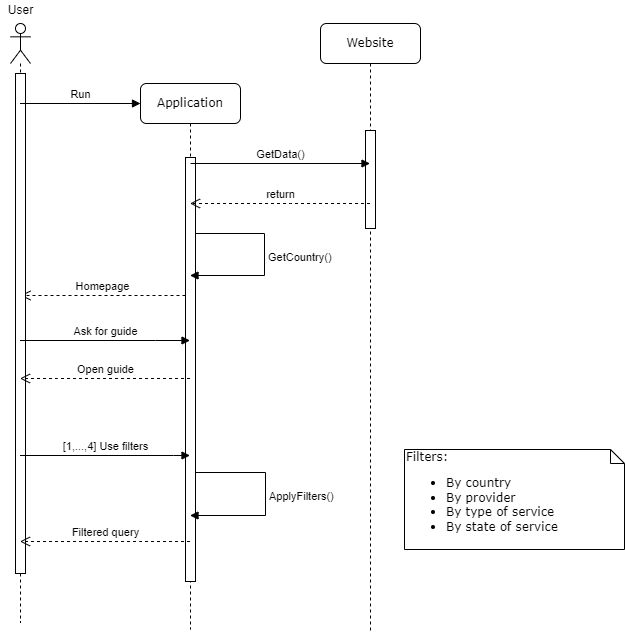

The diagram above was exported from draw.io. Its source (the exported page's mxGraphModel, read from the mxfile embedded in the PNG):
<mxGraphModel dx="782" dy="436" grid="0" gridSize="10" guides="1" tooltips="1" connect="1" arrows="1" fold="1" page="1" pageScale="1" pageWidth="1100" pageHeight="850" background="none" math="0" shadow="0">
  <root>
    <mxCell id="0" />
    <mxCell id="1" parent="0" />
    <mxCell id="7baba1c4bc27f4b0-2" value="Application" style="shape=umlLifeline;perimeter=lifelinePerimeter;whiteSpace=wrap;html=1;container=1;collapsible=0;recursiveResize=0;outlineConnect=0;rounded=1;shadow=0;comic=0;labelBackgroundColor=none;strokeWidth=1;fontFamily=Verdana;fontSize=12;align=center;" parent="1" vertex="1">
      <mxGeometry x="310" y="169" width="100" height="546" as="geometry" />
    </mxCell>
    <mxCell id="6ZS5YOBBlSAf_PpYDERX-23" style="edgeStyle=orthogonalEdgeStyle;rounded=0;orthogonalLoop=1;jettySize=auto;html=1;" parent="7baba1c4bc27f4b0-2" source="7baba1c4bc27f4b0-10" target="7baba1c4bc27f4b0-2" edge="1">
      <mxGeometry relative="1" as="geometry">
        <Array as="points">
          <mxPoint x="50" y="360" />
          <mxPoint x="50" y="360" />
        </Array>
      </mxGeometry>
    </mxCell>
    <mxCell id="7baba1c4bc27f4b0-10" value="" style="html=1;points=[];perimeter=orthogonalPerimeter;rounded=0;shadow=0;comic=0;labelBackgroundColor=none;strokeWidth=1;fontFamily=Verdana;fontSize=12;align=center;" parent="7baba1c4bc27f4b0-2" vertex="1">
      <mxGeometry x="45" y="74" width="10" height="424" as="geometry" />
    </mxCell>
    <mxCell id="6ZS5YOBBlSAf_PpYDERX-15" value="Homepage" style="html=1;verticalAlign=bottom;endArrow=open;dashed=1;endSize=8;rounded=0;" parent="7baba1c4bc27f4b0-2" edge="1">
      <mxGeometry relative="1" as="geometry">
        <mxPoint x="45" y="212" as="sourcePoint" />
        <mxPoint x="-120" y="212" as="targetPoint" />
      </mxGeometry>
    </mxCell>
    <mxCell id="QO7-5qIe_7ScZ3OsFER0-9" value="GetCountry()" style="edgeStyle=orthogonalEdgeStyle;html=1;align=left;spacingLeft=2;endArrow=block;rounded=0;" edge="1" target="7baba1c4bc27f4b0-2" parent="7baba1c4bc27f4b0-2" source="7baba1c4bc27f4b0-10">
      <mxGeometry relative="1" as="geometry">
        <mxPoint x="81" y="182" as="sourcePoint" />
        <Array as="points">
          <mxPoint x="124" y="150" />
          <mxPoint x="124" y="192" />
        </Array>
        <mxPoint x="86" y="202" as="targetPoint" />
      </mxGeometry>
    </mxCell>
    <mxCell id="QO7-5qIe_7ScZ3OsFER0-16" value="ApplyFilters()" style="edgeStyle=orthogonalEdgeStyle;html=1;align=left;spacingLeft=2;endArrow=block;rounded=0;" edge="1" target="7baba1c4bc27f4b0-2" parent="7baba1c4bc27f4b0-2">
      <mxGeometry relative="1" as="geometry">
        <mxPoint x="55" y="389" as="sourcePoint" />
        <Array as="points">
          <mxPoint x="125" y="389" />
          <mxPoint x="125" y="432" />
        </Array>
        <mxPoint x="61" y="409" as="targetPoint" />
      </mxGeometry>
    </mxCell>
    <mxCell id="7baba1c4bc27f4b0-3" value="Website" style="shape=umlLifeline;perimeter=lifelinePerimeter;whiteSpace=wrap;html=1;container=1;collapsible=0;recursiveResize=0;outlineConnect=0;rounded=1;shadow=0;comic=0;labelBackgroundColor=none;strokeWidth=1;fontFamily=Verdana;fontSize=12;align=center;" parent="1" vertex="1">
      <mxGeometry x="490" y="109" width="100" height="608" as="geometry" />
    </mxCell>
    <mxCell id="6ZS5YOBBlSAf_PpYDERX-11" value="" style="html=1;points=[];perimeter=orthogonalPerimeter;" parent="7baba1c4bc27f4b0-3" vertex="1">
      <mxGeometry x="45" y="107" width="10" height="98" as="geometry" />
    </mxCell>
    <mxCell id="7baba1c4bc27f4b0-45" value="Filters:&lt;br&gt;&lt;ul&gt;&lt;li&gt;By country&lt;/li&gt;&lt;li&gt;By provider&lt;/li&gt;&lt;li&gt;By type of service&lt;/li&gt;&lt;li&gt;By state of service&lt;/li&gt;&lt;/ul&gt;" style="shape=note;whiteSpace=wrap;html=1;size=14;verticalAlign=top;align=left;spacingTop=-6;rounded=0;shadow=0;comic=0;labelBackgroundColor=none;strokeWidth=1;fontFamily=Verdana;fontSize=12" parent="1" vertex="1">
      <mxGeometry x="574" y="535" width="220" height="100" as="geometry" />
    </mxCell>
    <mxCell id="6ZS5YOBBlSAf_PpYDERX-1" value="" style="shape=umlLifeline;participant=umlActor;perimeter=lifelinePerimeter;whiteSpace=wrap;html=1;container=1;collapsible=0;recursiveResize=0;verticalAlign=top;spacingTop=36;outlineConnect=0;size=40;" parent="1" vertex="1">
      <mxGeometry x="180" y="109" width="20" height="599" as="geometry" />
    </mxCell>
    <mxCell id="6ZS5YOBBlSAf_PpYDERX-3" value="" style="html=1;points=[];perimeter=orthogonalPerimeter;" parent="6ZS5YOBBlSAf_PpYDERX-1" vertex="1">
      <mxGeometry x="5" y="50" width="10" height="500" as="geometry" />
    </mxCell>
    <mxCell id="6ZS5YOBBlSAf_PpYDERX-22" value="Run" style="html=1;verticalAlign=bottom;endArrow=block;rounded=0;" parent="1" source="6ZS5YOBBlSAf_PpYDERX-1" edge="1">
      <mxGeometry width="80" relative="1" as="geometry">
        <mxPoint x="230" y="189" as="sourcePoint" />
        <mxPoint x="310" y="189" as="targetPoint" />
      </mxGeometry>
    </mxCell>
    <mxCell id="6ZS5YOBBlSAf_PpYDERX-2" value="User" style="text;html=1;align=center;verticalAlign=middle;resizable=0;points=[];autosize=1;strokeColor=none;fillColor=none;" parent="1" vertex="1">
      <mxGeometry x="170" y="86" width="40" height="20" as="geometry" />
    </mxCell>
    <mxCell id="6ZS5YOBBlSAf_PpYDERX-27" value="GetData()" style="html=1;verticalAlign=bottom;endArrow=block;rounded=0;" parent="1" target="7baba1c4bc27f4b0-3" edge="1">
      <mxGeometry width="80" relative="1" as="geometry">
        <mxPoint x="360" y="249" as="sourcePoint" />
        <mxPoint x="440" y="249" as="targetPoint" />
      </mxGeometry>
    </mxCell>
    <mxCell id="6ZS5YOBBlSAf_PpYDERX-28" value="return" style="html=1;verticalAlign=bottom;endArrow=open;dashed=1;endSize=8;rounded=0;" parent="1" source="7baba1c4bc27f4b0-3" target="7baba1c4bc27f4b0-2" edge="1">
      <mxGeometry relative="1" as="geometry">
        <mxPoint x="490" y="289" as="sourcePoint" />
        <mxPoint x="410" y="289" as="targetPoint" />
        <Array as="points">
          <mxPoint x="460" y="289" />
        </Array>
      </mxGeometry>
    </mxCell>
    <mxCell id="QO7-5qIe_7ScZ3OsFER0-13" value="Ask for guide" style="html=1;verticalAlign=bottom;endArrow=block;rounded=0;" edge="1" target="7baba1c4bc27f4b0-2" parent="1" source="6ZS5YOBBlSAf_PpYDERX-1">
      <mxGeometry relative="1" as="geometry">
        <mxPoint x="243" y="425" as="sourcePoint" />
        <mxPoint x="313" y="425.0000000000001" as="targetPoint" />
        <Array as="points">
          <mxPoint x="325" y="426" />
        </Array>
      </mxGeometry>
    </mxCell>
    <mxCell id="QO7-5qIe_7ScZ3OsFER0-14" value="Open guide" style="html=1;verticalAlign=bottom;endArrow=open;dashed=1;endSize=8;rounded=0;" edge="1" source="7baba1c4bc27f4b0-2" parent="1" target="6ZS5YOBBlSAf_PpYDERX-1">
      <mxGeometry relative="1" as="geometry">
        <mxPoint x="258" y="480" as="targetPoint" />
        <mxPoint x="328" y="480" as="sourcePoint" />
        <Array as="points">
          <mxPoint x="227" y="464" />
        </Array>
      </mxGeometry>
    </mxCell>
    <mxCell id="QO7-5qIe_7ScZ3OsFER0-18" value="[1,...,4] Use filters" style="html=1;verticalAlign=bottom;endArrow=block;rounded=0;" edge="1" target="7baba1c4bc27f4b0-2" parent="1" source="6ZS5YOBBlSAf_PpYDERX-1">
      <mxGeometry relative="1" as="geometry">
        <mxPoint x="232" y="541" as="sourcePoint" />
        <mxPoint x="302" y="541.0000000000001" as="targetPoint" />
        <Array as="points">
          <mxPoint x="343" y="541" />
        </Array>
      </mxGeometry>
    </mxCell>
    <mxCell id="QO7-5qIe_7ScZ3OsFER0-19" value="Filtered query" style="html=1;verticalAlign=bottom;endArrow=open;dashed=1;endSize=8;rounded=0;" edge="1" source="7baba1c4bc27f4b0-2" parent="1" target="6ZS5YOBBlSAf_PpYDERX-1">
      <mxGeometry relative="1" as="geometry">
        <mxPoint x="214" y="617" as="targetPoint" />
        <mxPoint x="302" y="617" as="sourcePoint" />
        <Array as="points">
          <mxPoint x="309" y="627" />
        </Array>
      </mxGeometry>
    </mxCell>
  </root>
</mxGraphModel>